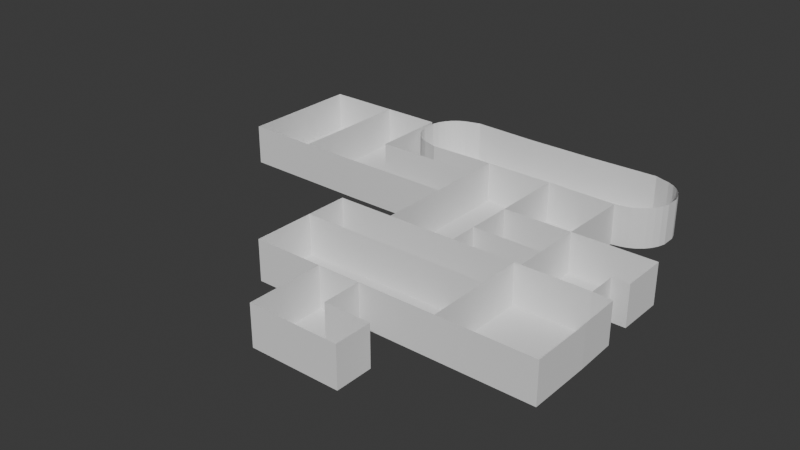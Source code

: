 # Source: Map.blend  (saved by Blender 4.3.34; exported with 4.5.12 LTS)
import bpy
from mathutils import Matrix  # noqa: F401  (used for matrix-valued properties, if any)

bpy.ops.wm.read_factory_settings(use_empty=True)
scene = bpy.context.scene
scene.name = 'Scene'

# ---- collections
col_collection = bpy.data.collections.new('Collection'); scene.collection.children.link(col_collection)

# ---- world
world_world = bpy.data.worlds.new('World'); scene.world = world_world
world_world.use_nodes = True; world_world.node_tree.nodes.clear()
_N = world_world.node_tree.nodes; _L = world_world.node_tree.links
n0 = _N.new('ShaderNodeOutputWorld'); n0.name = 'World Output'; n0.location = (300, 300)
n1 = _N.new('ShaderNodeBackground'); n1.name = 'Background'; n1.location = (10, 300)
n1.inputs[0].default_value = (0.05088, 0.05088, 0.05088, 1.0)
_L.new(n1.outputs[0], n0.inputs[0])
n0.is_active_output = True
world_world.color = (0.05088, 0.05088, 0.05088)
world_world.sun_shadow_jitter_overblur = 0.0

# ---- meshes
me_plane = bpy.data.meshes.new('Plane')
me_plane.from_pydata([(-1.493, -1.0, 0.0), (1.0, -1.0, 0.0), (-1.493, 1.0, 0.0), (1.0, 1.0, 0.0), (-3.816, -1.0, 0.0), (-3.816, 1.0, 0.0), (-1.493, 3.126, 0.0), (-3.816, 3.126, 0.0), (-0.7906, 6.476, 0.0), (-4.518, 6.476, 0.0), (2.595, 3.126, 0.0), (2.595, 6.476, 0.0), (-7.617, 3.126, 0.0), (-7.617, 6.476, 0.0), (-0.7906, 8.791, 0.0), (-4.518, 8.791, 0.0), (2.595, 8.791, 0.0), (-7.617, 8.791, 0.0), (-0.7906, 16.8, 0.0), (-4.518, 16.81, 0.0), (-4.518, 12.51, 0.0), (-0.7906, 12.87, 0.0), (-4.518, 10.37, 0.0), (-0.7906, 10.37, 0.0), (7.453, 12.87, 0.0), (7.453, 10.37, 0.0), (-0.7906, 14.94, 0.0), (-4.518, 15.29, 0.0), (-10.38, 12.51, 0.0), (-10.38, 15.29, 0.0), (-13.57, 12.56, 0.0), (-13.57, 15.29, 0.0), (-10.38, 19.4, 0.0), (-13.57, 19.4, 0.0), (-13.57, 17.78, 0.0), (-10.38, 17.78, 0.0), (-17.51, 19.4, 0.0), (-17.51, 17.78, 0.0), (-17.51, 15.32, 0.0), (-17.51, 12.61, 0.0), (2.96, 12.87, 0.0), (2.96, 10.37, 0.0), (6.541, 10.37, 0.0), (6.541, 12.87, 0.0), (2.96, 8.801, 0.0), (6.541, 8.801, 0.0), (7.649, 3.126, 0.0), (7.649, 6.476, 0.0), (3.827, 6.476, 0.0), (3.827, 3.126, 0.0), (6.302, 3.126, 0.0), (6.302, 6.476, 0.0), (7.583, 8.716, 0.0), (-0.7906, 20.83, 0.0), (3.021, 16.71, 0.0), (-4.518, 20.83, 0.0), (3.021, 20.94, 0.0), (3.479, 16.79, 0.0), (3.86, 16.91, 0.0), (4.212, 17.1, 0.0), (4.52, 17.35, 0.0), (4.772, 17.66, 0.0), (4.96, 18.01, 0.0), (5.076, 18.39, 0.0), (-8.154, 20.97, 0.0), (5.076, 19.18, 0.0), (4.96, 19.56, 0.0), (4.772, 19.92, 0.0), (4.52, 20.22, 0.0), (4.212, 20.48, 0.0), (3.86, 20.66, 0.0), (3.479, 20.78, 0.0), (-8.595, 20.84, 0.0), (-8.975, 20.72, 0.0), (-9.324, 20.54, 0.0), (-9.63, 20.29, 0.0), (-9.882, 19.98, 0.0), (-10.07, 19.63, 0.0), (-10.18, 19.25, 0.0), (-10.18, 18.46, 0.0), (-10.07, 18.08, 0.0), (-9.882, 17.73, 0.0), (-9.63, 17.43, 0.0), (-9.324, 17.18, 0.0), (-8.975, 16.99, 0.0), (-8.595, 16.88, 0.0), (-8.154, 16.75, 0.0), (2.991, 14.91, 0.0), (-1.493, -1.0, 0.0), (1.0, -1.0, 0.0), (-1.493, 1.0, 0.0), (1.0, 1.0, 0.0), (-3.816, -1.0, 0.0), (-3.816, 1.0, 0.0), (-1.493, 3.126, 0.0), (-3.816, 3.126, 0.0), (2.595, 3.126, 0.0), (-7.617, 3.126, 0.0), (-7.617, 6.476, 0.0), (-0.7906, 8.791, 0.0), (-4.518, 8.791, 0.0), (2.595, 8.791, 0.0), (-7.617, 8.791, 0.0), (-4.518, 16.81, 0.0), (-4.518, 12.51, 0.0), (-4.518, 10.37, 0.0), (-0.7906, 10.37, 0.0), (7.453, 12.87, 0.0), (7.453, 10.37, 0.0), (-4.518, 15.29, 0.0), (-10.38, 12.51, 0.0), (-10.38, 15.29, 0.0), (-13.57, 12.56, 0.0), (-10.38, 19.4, 0.0), (-13.57, 19.4, 0.0), (-10.38, 17.78, 0.0), (-17.51, 19.4, 0.0), (-17.51, 17.78, 0.0), (-17.51, 15.32, 0.0), (-17.51, 12.61, 0.0), (2.96, 12.87, 0.0), (2.96, 10.37, 0.0), (6.541, 10.37, 0.0), (6.541, 12.87, 0.0), (2.96, 8.801, 0.0), (6.541, 8.801, 0.0), (7.649, 3.126, 0.0), (7.649, 6.476, 0.0), (3.827, 3.126, 0.0), (6.302, 3.126, 0.0), (7.583, 8.716, 0.0), (-0.7906, 20.83, 0.0), (3.021, 16.71, 0.0), (-4.518, 20.83, 0.0), (3.021, 20.94, 0.0), (3.479, 16.79, 0.0), (3.86, 16.91, 0.0), (4.212, 17.1, 0.0), (4.52, 17.35, 0.0), (4.772, 17.66, 0.0), (4.96, 18.01, 0.0), (5.076, 18.39, 0.0), (-8.154, 20.97, 0.0), (5.076, 19.18, 0.0), (4.96, 19.56, 0.0), (4.772, 19.92, 0.0), (4.52, 20.22, 0.0), (4.212, 20.48, 0.0), (3.86, 20.66, 0.0), (3.479, 20.78, 0.0), (-8.595, 20.84, 0.0), (-8.975, 20.72, 0.0), (-9.324, 20.54, 0.0), (-9.63, 20.29, 0.0), (-9.882, 19.98, 0.0), (-10.07, 19.63, 0.0), (-10.18, 19.25, 0.0), (-10.18, 18.46, 0.0), (-10.07, 18.08, 0.0), (-9.882, 17.73, 0.0), (-9.63, 17.43, 0.0), (-9.324, 17.18, 0.0), (-8.975, 16.99, 0.0), (-8.595, 16.88, 0.0), (-8.154, 16.75, 0.0), (2.991, 14.91, 0.0), (-1.493, -1.0, 0.0), (1.0, -1.0, 0.0), (-1.493, 1.0, 0.0), (1.0, 1.0, 0.0), (-3.816, -1.0, 0.0), (-3.816, 1.0, 0.0), (-1.493, 3.126, 0.0), (-3.816, 3.126, 0.0), (2.595, 3.126, 0.0), (-7.617, 3.126, 0.0), (-7.617, 6.476, 0.0), (-0.7906, 8.791, 0.0), (-4.518, 8.791, 0.0), (2.595, 8.791, 0.0), (-7.617, 8.791, 0.0), (-4.518, 16.81, 0.0), (-4.518, 12.51, 0.0), (-4.518, 10.37, 0.0), (-0.7906, 10.37, 0.0), (7.453, 12.87, 0.0), (7.453, 10.37, 0.0), (-4.518, 15.29, 0.0), (-10.38, 12.51, 0.0), (-10.38, 15.29, 0.0), (-13.57, 12.56, 0.0), (-10.38, 19.4, 0.0), (-13.57, 19.4, 0.0), (-10.38, 17.78, 0.0), (-17.51, 19.4, 0.0), (-17.51, 17.78, 0.0), (-17.51, 15.32, 0.0), (-17.51, 12.61, 0.0), (2.96, 12.87, 0.0), (2.96, 10.37, 0.0), (6.541, 10.37, 0.0), (6.541, 12.87, 0.0), (2.96, 8.801, 0.0), (6.541, 8.801, 0.0), (7.649, 3.126, 0.0), (7.649, 6.476, 0.0), (3.827, 3.126, 0.0), (6.302, 3.126, 0.0), (7.583, 8.716, 0.0), (-0.7906, 20.83, 0.0), (3.021, 16.71, 0.0), (-4.518, 20.83, 0.0), (3.021, 20.94, 0.0), (3.479, 16.79, 0.0), (3.86, 16.91, 0.0), (4.212, 17.1, 0.0), (4.52, 17.35, 0.0), (4.772, 17.66, 0.0), (4.96, 18.01, 0.0), (5.076, 18.39, 0.0), (-8.154, 20.97, 0.0), (5.076, 19.18, 0.0), (4.96, 19.56, 0.0), (4.772, 19.92, 0.0), (4.52, 20.22, 0.0), (4.212, 20.48, 0.0), (3.86, 20.66, 0.0), (3.479, 20.78, 0.0), (-8.595, 20.84, 0.0), (-8.975, 20.72, 0.0), (-9.324, 20.54, 0.0), (-9.63, 20.29, 0.0), (-9.882, 19.98, 0.0), (-10.07, 19.63, 0.0), (-10.18, 19.25, 0.0), (-10.18, 18.46, 0.0), (-10.07, 18.08, 0.0), (-9.882, 17.73, 0.0), (-9.63, 17.43, 0.0), (-9.324, 17.18, 0.0), (-8.975, 16.99, 0.0), (-8.595, 16.88, 0.0), (-8.154, 16.75, 0.0), (2.991, 14.91, 0.0), (1.0, -1.0, 0.0), (1.0, 1.0, 0.0), (-1.493, 3.126, 0.0), (-3.816, 3.126, 0.0), (-0.7906, 6.476, 0.0), (-4.518, 6.476, 0.0), (2.595, 3.126, 0.0), (2.595, 6.476, 0.0), (-7.617, 6.476, 0.0), (-0.7906, 8.791, 0.0), (-4.518, 8.791, 0.0), (2.595, 8.791, 0.0), (-0.7906, 16.8, 0.0), (-4.518, 16.81, 0.0), (-4.518, 12.51, 0.0), (-0.7906, 12.87, 0.0), (-0.7906, 10.37, 0.0), (-0.7906, 14.94, 0.0), (-4.518, 15.29, 0.0), (-13.57, 12.56, 0.0), (-13.57, 15.29, 0.0), (-13.57, 19.4, 0.0), (-13.57, 17.78, 0.0), (2.96, 12.87, 0.0), (2.96, 10.37, 0.0), (2.96, 8.801, 0.0), (6.541, 8.801, 0.0), (3.021, 16.71, 0.0), (-1.493, -1.0, 0.0), (1.0, -1.0, 0.0), (-1.493, 1.0, 0.0), (1.0, 1.0, 0.0), (-3.816, -1.0, 0.0), (-3.816, 1.0, 0.0), (-1.493, 3.126, 0.0), (-3.816, 3.126, 0.0), (2.595, 3.126, 0.0), (-7.617, 3.126, 0.0), (-7.617, 6.476, 0.0), (-0.7906, 8.791, 0.0), (-4.518, 8.791, 0.0), (2.595, 8.791, 0.0), (-7.617, 8.791, 0.0), (-4.518, 16.81, 0.0), (-4.518, 12.51, 0.0), (-4.518, 10.37, 0.0), (-0.7906, 10.37, 0.0), (7.453, 12.87, 0.0), (7.453, 10.37, 0.0), (-4.518, 15.29, 0.0), (-10.38, 12.51, 0.0), (-10.38, 15.29, 0.0), (-13.57, 12.56, 0.0), (-10.38, 19.4, 0.0), (-13.57, 19.4, 0.0), (-10.38, 17.78, 0.0), (-17.51, 19.4, 0.0), (-17.51, 17.78, 0.0), (-17.51, 15.32, 0.0), (-17.51, 12.61, 0.0), (2.96, 12.87, 0.0), (2.96, 10.37, 0.0), (6.541, 10.37, 0.0), (6.541, 12.87, 0.0), (2.96, 8.801, 0.0), (6.541, 8.801, 0.0), (7.649, 3.126, 0.0), (7.649, 6.476, 0.0), (3.827, 3.126, 0.0), (6.302, 3.126, 0.0), (7.583, 8.716, 0.0), (-0.7906, 20.83, 0.0), (3.021, 16.71, 0.0), (-4.518, 20.83, 0.0), (3.021, 20.94, 0.0), (3.479, 16.79, 0.0), (3.86, 16.91, 0.0), (4.212, 17.1, 0.0), (4.52, 17.35, 0.0), (4.772, 17.66, 0.0), (4.96, 18.01, 0.0), (5.076, 18.39, 0.0), (-8.154, 20.97, 0.0), (5.076, 19.18, 0.0), (4.96, 19.56, 0.0), (4.772, 19.92, 0.0), (4.52, 20.22, 0.0), (4.212, 20.48, 0.0), (3.86, 20.66, 0.0), (3.479, 20.78, 0.0), (-8.595, 20.84, 0.0), (-8.975, 20.72, 0.0), (-9.324, 20.54, 0.0), (-9.63, 20.29, 0.0), (-9.882, 19.98, 0.0), (-10.07, 19.63, 0.0), (-10.18, 19.25, 0.0), (-10.18, 18.46, 0.0), (-10.07, 18.08, 0.0), (-9.882, 17.73, 0.0), (-9.63, 17.43, 0.0), (-9.324, 17.18, 0.0), (-8.975, 16.99, 0.0), (-8.595, 16.88, 0.0), (-8.154, 16.75, 0.0), (2.991, 14.91, 0.0), (-0.7906, 6.476, -0.01544), (2.595, 6.476, -0.01544), (1.0, -1.0, -0.01544), (1.0, 1.0, -0.01544), (-1.493, 3.126, -0.01544), (-3.816, 3.126, -0.01544), (-0.7906, 6.476, -0.01544), (-4.518, 6.476, -0.01544), (2.595, 3.126, -0.01544), (2.595, 6.476, -0.01544), (-7.617, 6.476, -0.01544), (-0.7906, 8.791, -0.01544), (-4.518, 8.791, -0.01544), (2.595, 8.791, -0.01544), (-0.7906, 16.8, -0.01544), (-4.518, 16.81, -0.01544), (-4.518, 12.51, -0.01544), (-0.7906, 12.87, -0.01544), (-0.7906, 10.37, -0.01544), (-0.7906, 14.94, -0.01544), (-4.518, 15.29, -0.01544), (-13.57, 12.56, -0.01544), (-13.57, 15.29, -0.01544), (-13.57, 19.4, -0.01544), (-13.57, 17.78, -0.01544), (2.96, 12.87, -0.01544), (2.96, 10.37, -0.01544), (2.96, 8.801, -0.01544), (6.541, 8.801, -0.01544), (3.021, 16.71, -0.01544), (-1.493, -1.0, -0.01544), (1.0, -1.0, -0.01544), (-1.493, 1.0, -0.01544), (1.0, 1.0, -0.01544), (-3.816, -1.0, -0.01544), (-3.816, 1.0, -0.01544), (-1.493, 3.126, -0.01544), (-3.816, 3.126, -0.01544), (2.595, 3.126, -0.01544), (-7.617, 3.126, -0.01544), (-7.617, 6.476, -0.01544), (-0.7906, 8.791, -0.01544), (-4.518, 8.791, -0.01544), (2.595, 8.791, -0.01544), (-7.617, 8.791, -0.01544), (-4.518, 16.81, -0.01544), (-4.518, 12.51, -0.01544), (-4.518, 10.37, -0.01544), (-0.7906, 10.37, -0.01544), (7.453, 12.87, -0.01544), (7.453, 10.37, -0.01544), (-4.518, 15.29, -0.01544), (-10.38, 12.51, -0.01544), (-10.38, 15.29, -0.01544), (-13.57, 12.56, -0.01544), (-10.38, 19.4, -0.01544), (-13.57, 19.4, -0.01544), (-10.38, 17.78, -0.01544), (-17.51, 19.4, -0.01544), (-17.51, 17.78, -0.01544), (-17.51, 15.32, -0.01544), (-17.51, 12.61, -0.01544), (2.96, 12.87, -0.01544), (2.96, 10.37, -0.01544), (6.541, 10.37, -0.01544), (6.541, 12.87, -0.01544), (2.96, 8.801, -0.01544), (6.541, 8.801, -0.01544), (7.649, 3.126, -0.01544), (7.649, 6.476, -0.01544), (3.827, 3.126, -0.01544), (6.302, 3.126, -0.01544), (7.583, 8.716, -0.01544), (-0.7906, 20.83, -0.01544), (3.021, 16.71, -0.01544), (-4.518, 20.83, -0.01544), (3.021, 20.94, -0.01544), (3.479, 16.79, -0.01544), (3.86, 16.91, -0.01544), (4.212, 17.1, -0.01544), (4.52, 17.35, -0.01544), (4.772, 17.66, -0.01544), (4.96, 18.01, -0.01544), (5.076, 18.39, -0.01544), (-8.154, 20.97, -0.01544), (5.076, 19.18, -0.01544), (4.96, 19.56, -0.01544), (4.772, 19.92, -0.01544), (4.52, 20.22, -0.01544), (4.212, 20.48, -0.01544), (3.86, 20.66, -0.01544), (3.479, 20.78, -0.01544), (-8.595, 20.84, -0.01544), (-8.975, 20.72, -0.01544), (-9.324, 20.54, -0.01544), (-9.63, 20.29, -0.01544), (-9.882, 19.98, -0.01544), (-10.07, 19.63, -0.01544), (-10.18, 19.25, -0.01544), (-10.18, 18.46, -0.01544), (-10.07, 18.08, -0.01544), (-9.882, 17.73, -0.01544), (-9.63, 17.43, -0.01544), (-9.324, 17.18, -0.01544), (-8.975, 16.99, -0.01544), (-8.595, 16.88, -0.01544), (-8.154, 16.75, -0.01544), (2.991, 14.91, -0.01544)], [], [(0, 1, 3, 2), (0, 2, 5, 4), (5, 2, 6, 7), (7, 6, 8, 9), (8, 6, 10, 11), (7, 9, 13, 12), (13, 9, 15, 17), (8, 11, 16, 14), (9, 8, 14, 15), (27, 26, 18, 19), (22, 23, 21, 20), (15, 14, 23, 22), (43, 42, 25, 24), (20, 21, 26, 27), (20, 27, 29, 28), (28, 29, 31, 30), (34, 35, 32, 33), (31, 29, 35, 34), (34, 33, 36, 37), (31, 38, 39, 30), (21, 23, 41, 40), (40, 41, 42, 43), (42, 41, 44, 45), (51, 50, 46, 47), (11, 10, 49, 48), (48, 49, 50, 51), (44, 48, 51, 45), (11, 48, 44, 16), (52, 45, 51, 47), (26, 87, 54, 18), (18, 54, 56, 53), (19, 18, 53, 55), (54, 57, 71, 56), (58, 70, 71, 57), (59, 69, 70, 58), (60, 68, 69, 59), (61, 67, 68, 60), (62, 66, 67, 61), (63, 65, 66, 62), (19, 55, 64, 86), (72, 85, 86, 64), (73, 84, 85, 72), (74, 83, 84, 73), (75, 82, 83, 74), (76, 81, 82, 75), (77, 80, 81, 76), (78, 79, 80, 77), (34, 37, 38, 31), (21, 40, 87, 26), (74, 73, 151, 152), (41, 23, 106, 121), (23, 14, 99, 106), (75, 74, 152, 153), (5, 7, 95, 93), (76, 75, 153, 154), (24, 25, 108, 107), (6, 2, 90, 94), (77, 76, 154, 155), (56, 71, 149, 134), (43, 24, 107, 123), (78, 77, 155, 156), (58, 57, 135, 136), (25, 42, 122, 108), (30, 39, 119, 112), (59, 58, 136, 137), (80, 79, 157, 158), (60, 59, 137, 138), (42, 45, 125, 122), (27, 19, 103, 109), (81, 80, 158, 159), (61, 60, 138, 139), (44, 41, 121, 124), (82, 81, 159, 160), (62, 61, 139, 140), (47, 46, 126, 127), (10, 6, 94, 96), (83, 82, 160, 161), (63, 62, 140, 141), (20, 28, 110, 104), (12, 13, 98, 97), (84, 83, 161, 162), (73, 72, 150, 151), (46, 50, 129, 126), (29, 27, 109, 111), (7, 12, 97, 95), (85, 84, 162, 163), (72, 64, 142, 150), (86, 85, 163, 164), (66, 65, 143, 144), (49, 10, 96, 128), (28, 30, 112, 110), (79, 78, 156, 157), (67, 66, 144, 145), (14, 16, 101, 99), (68, 67, 145, 146), (50, 49, 128, 129), (33, 32, 113, 114), (17, 15, 100, 102), (69, 68, 146, 147), (13, 17, 102, 98), (70, 69, 147, 148), (32, 35, 115, 113), (71, 70, 148, 149), (57, 54, 132, 135), (35, 29, 111, 115), (19, 86, 164, 103), (16, 44, 124, 101), (45, 52, 130, 125), (37, 36, 116, 117), (15, 22, 105, 100), (64, 55, 133, 142), (1, 0, 88, 89), (52, 47, 127, 130), (53, 56, 134, 131), (36, 33, 114, 116), (2, 3, 91, 90), (55, 53, 131, 133), (38, 37, 117, 118), (87, 40, 120, 165), (4, 5, 93, 92), (54, 87, 165, 132), (39, 38, 118, 119), (0, 4, 92, 88), (65, 63, 141, 143), (40, 43, 123, 120), (22, 20, 104, 105), (145, 144, 222, 223), (119, 118, 196, 197), (90, 91, 169, 168), (146, 145, 223, 224), (120, 123, 201, 198), (92, 93, 171, 170), (147, 146, 224, 225), (121, 106, 184, 199), (88, 92, 170, 166), (148, 147, 225, 226), (123, 107, 185, 201), (93, 95, 173, 171), (149, 148, 226, 227), (122, 125, 203, 200), (94, 90, 168, 172), (135, 132, 210, 213), (124, 121, 199, 202), (96, 94, 172, 174), (143, 141, 219, 221), (127, 126, 204, 205), (97, 98, 176, 175), (152, 151, 229, 230), (126, 129, 207, 204), (95, 97, 175, 173), (153, 152, 230, 231), (128, 96, 174, 206), (99, 101, 179, 177), (154, 153, 231, 232), (129, 128, 206, 207), (102, 100, 178, 180), (155, 154, 232, 233), (101, 124, 202, 179), (98, 102, 180, 176), (156, 155, 233, 234), (125, 130, 208, 203), (100, 105, 183, 178), (112, 119, 197, 190), (130, 127, 205, 208), (105, 104, 182, 183), (158, 157, 235, 236), (131, 134, 212, 209), (106, 99, 177, 184), (159, 158, 236, 237), (133, 131, 209, 211), (107, 108, 186, 185), (160, 159, 237, 238), (132, 165, 243, 210), (108, 122, 200, 186), (161, 160, 238, 239), (134, 149, 227, 212), (109, 103, 181, 187), (162, 161, 239, 240), (136, 135, 213, 214), (104, 110, 188, 182), (163, 162, 240, 241), (137, 136, 214, 215), (111, 109, 187, 189), (164, 163, 241, 242), (138, 137, 215, 216), (110, 112, 190, 188), (157, 156, 234, 235), (139, 138, 216, 217), (114, 113, 191, 192), (103, 164, 242, 181), (140, 139, 217, 218), (113, 115, 193, 191), (142, 133, 211, 220), (141, 140, 218, 219), (115, 111, 189, 193), (165, 120, 198, 243), (151, 150, 228, 229), (117, 116, 194, 195), (150, 142, 220, 228), (116, 114, 192, 194), (144, 143, 221, 222), (118, 117, 195, 196), (89, 88, 166, 167), (241, 240, 346, 347), (215, 214, 320, 321), (189, 187, 293, 295), (242, 241, 347, 348), (216, 215, 321, 322), (33, 34, 266, 265), (188, 190, 296, 294), (235, 234, 340, 341), (217, 216, 322, 323), (192, 191, 297, 298), (11, 16, 255, 251), (181, 242, 348, 287), (218, 217, 323, 324), (191, 193, 299, 297), (18, 19, 257, 256), (220, 211, 317, 326), (219, 218, 324, 325), (193, 189, 295, 299), (243, 198, 304, 349), (229, 228, 334, 335), (195, 194, 300, 301), (26, 18, 256, 261), (3, 1, 244, 245), (228, 220, 326, 334), (194, 192, 298, 300), (27, 20, 258, 262), (222, 221, 327, 328), (196, 195, 301, 302), (23, 21, 259, 260), (167, 166, 272, 273), (223, 222, 328, 329), (197, 196, 302, 303), (168, 169, 275, 274), (224, 223, 329, 330), (54, 18, 256, 271), (198, 201, 307, 304), (170, 171, 277, 276), (225, 224, 330, 331), (199, 184, 290, 305), (166, 170, 276, 272), (6, 7, 247, 246), (226, 225, 331, 332), (201, 185, 291, 307), (41, 40, 267, 268), (171, 173, 279, 277), (227, 226, 332, 333), (200, 203, 309, 306), (172, 168, 274, 278), (213, 210, 316, 319), (202, 199, 305, 308), (174, 172, 278, 280), (40, 21, 259, 267), (8, 9, 249, 248), (221, 219, 325, 327), (205, 204, 310, 311), (175, 176, 282, 281), (230, 229, 335, 336), (204, 207, 313, 310), (44, 45, 270, 269), (21, 26, 261, 259), (173, 175, 281, 279), (231, 230, 336, 337), (206, 174, 280, 312), (177, 179, 285, 283), (10, 11, 251, 250), (232, 231, 337, 338), (207, 206, 312, 313), (180, 178, 284, 286), (233, 232, 338, 339), (179, 202, 308, 285), (176, 180, 286, 282), (234, 233, 339, 340), (203, 208, 314, 309), (178, 183, 289, 284), (190, 197, 303, 296), (208, 205, 311, 314), (183, 182, 288, 289), (236, 235, 341, 342), (209, 212, 318, 315), (184, 177, 283, 290), (31, 30, 263, 264), (9, 13, 252, 249), (237, 236, 342, 343), (211, 209, 315, 317), (185, 186, 292, 291), (14, 15, 254, 253), (238, 237, 343, 344), (210, 243, 349, 316), (186, 200, 306, 292), (239, 238, 344, 345), (212, 227, 333, 318), (187, 181, 287, 293), (240, 239, 345, 346), (214, 213, 319, 320), (182, 188, 294, 288), (34, 31, 264, 266), (330, 329, 437, 438), (304, 307, 415, 412), (276, 277, 385, 384), (331, 330, 438, 439), (305, 290, 398, 413), (272, 276, 384, 380), (332, 331, 439, 440), (307, 291, 399, 415), (277, 279, 387, 385), (333, 332, 440, 441), (306, 309, 417, 414), (278, 274, 382, 386), (319, 316, 424, 427), (308, 305, 413, 416), (280, 278, 386, 388), (327, 325, 433, 435), (311, 310, 418, 419), (281, 282, 390, 389), (245, 244, 352, 353), (336, 335, 443, 444), (310, 313, 421, 418), (279, 281, 389, 387), (246, 247, 355, 354), (337, 336, 444, 445), (312, 280, 388, 420), (283, 285, 393, 391), (248, 249, 357, 356), (338, 337, 445, 446), (313, 312, 420, 421), (286, 284, 392, 394), (250, 251, 359, 358), (339, 338, 446, 447), (285, 308, 416, 393), (282, 286, 394, 390), (249, 252, 360, 357), (340, 339, 447, 448), (309, 314, 422, 417), (284, 289, 397, 392), (253, 254, 362, 361), (296, 303, 411, 404), (314, 311, 419, 422), (289, 288, 396, 397), (251, 255, 363, 359), (342, 341, 449, 450), (315, 318, 426, 423), (290, 283, 391, 398), (256, 257, 365, 364), (343, 342, 450, 451), (317, 315, 423, 425), (291, 292, 400, 399), (261, 256, 364, 369), (344, 343, 451, 452), (316, 349, 457, 424), (292, 306, 414, 400), (262, 258, 366, 370), (345, 344, 452, 453), (318, 333, 441, 426), (293, 287, 395, 401), (260, 259, 367, 368), (346, 345, 453, 454), (320, 319, 427, 428), (288, 294, 402, 396), (267, 259, 367, 375), (347, 346, 454, 455), (321, 320, 428, 429), (295, 293, 401, 403), (259, 261, 369, 367), (348, 347, 455, 456), (11, 8, 350, 351), (322, 321, 429, 430), (294, 296, 404, 402), (264, 263, 371, 372), (341, 340, 448, 449), (323, 322, 430, 431), (298, 297, 405, 406), (266, 264, 372, 374), (287, 348, 456, 395), (324, 323, 431, 432), (297, 299, 407, 405), (265, 266, 374, 373), (326, 317, 425, 434), (325, 324, 432, 433), (299, 295, 403, 407), (268, 267, 375, 376), (349, 304, 412, 457), (335, 334, 442, 443), (301, 300, 408, 409), (269, 270, 378, 377), (334, 326, 434, 442), (300, 298, 406, 408), (271, 256, 364, 379), (328, 327, 435, 436), (302, 301, 409, 410), (273, 272, 380, 381), (329, 328, 436, 437), (303, 302, 410, 411), (274, 275, 383, 382)])
_uv = me_plane.uv_layers.new(name='UVMap')
_uv.uv.foreach_set('vector', [0.0, 0.0, 1.0, 0.0, 1.0, 1.0, 0.0, 1.0, 0.0, 0.0, 0.0, 1.0, 0.0, 1.0, 0.0, 0.0, 0.0, 1.0, 0.0, 1.0, 0.0, 1.0, 0.0, 1.0, 0.0, 1.0, 0.0, 1.0, 0.0, 1.0, 0.0, 1.0, 0.0, 1.0, 0.0, 1.0, 0.0, 1.0, 0.0, 1.0, 0.0, 1.0, 0.0, 1.0, 0.0, 1.0, 0.0, 1.0, 0.0, 1.0, 0.0, 1.0, 0.0, 1.0, 0.0, 1.0, 0.0, 1.0, 0.0, 1.0, 0.0, 1.0, 0.0, 1.0, 0.0, 1.0, 0.0, 1.0, 0.0, 1.0, 0.0, 1.0, 0.0, 1.0, 0.0, 1.0, 0.0, 1.0, 0.0, 1.0, 0.0, 1.0, 0.0, 1.0, 0.0, 1.0, 0.0, 1.0, 0.0, 1.0, 0.0, 1.0, 0.0, 1.0, 0.0, 1.0, 0.0, 1.0, 0.0, 1.0, 0.0, 1.0, 0.0, 1.0, 0.0, 1.0, 0.0, 1.0, 0.0, 1.0, 0.0, 1.0, 0.0, 1.0, 0.0, 1.0, 0.0, 1.0, 0.0, 1.0, 0.0, 1.0, 0.0, 1.0, 0.0, 1.0, 0.0, 1.0, 0.0, 1.0, 0.0, 1.0, 0.0, 1.0, 0.0, 1.0, 0.0, 1.0, 0.0, 1.0, 0.0, 1.0, 0.0, 1.0, 0.0, 1.0, 0.0, 1.0, 0.0, 1.0, 0.0, 1.0, 0.0, 1.0, 0.0, 1.0, 0.0, 1.0, 0.0, 1.0, 0.0, 1.0, 0.0, 1.0, 0.0, 1.0, 0.0, 1.0, 0.0, 1.0, 0.0, 1.0, 0.0, 1.0, 0.0, 1.0, 0.0, 1.0, 0.0, 1.0, 0.0, 1.0, 0.0, 1.0, 0.0, 1.0, 0.0, 1.0, 0.0, 1.0, 0.0, 1.0, 0.0, 1.0, 0.0, 1.0, 0.0, 1.0, 0.0, 1.0, 0.0, 1.0, 0.0, 1.0, 0.0, 1.0, 0.0, 1.0, 0.0, 1.0, 0.0, 1.0, 0.0, 1.0, 0.0, 1.0, 0.0, 1.0, 0.0, 1.0, 0.0, 1.0, 0.0, 1.0, 0.0, 0.0, 0.0, 1.0, 0.0, 1.0, 0.0, 1.0, 0.0, 1.0, 0.0, 1.0, 0.0, 1.0, 0.0, 1.0, 0.0, 1.0, 0.0, 1.0, 0.0, 1.0, 0.0, 1.0, 0.0, 1.0, 0.0, 1.0, 0.0, 1.0, 0.0, 1.0, 0.0, 1.0, 0.0, 0.0, 0.0, 0.0, 0.0, 1.0, 0.0, 0.0, 0.0, 0.0, 0.0, 0.0, 0.0, 0.0, 0.0, 0.0, 0.0, 0.0, 0.0, 0.0, 0.0, 0.0, 0.0, 0.0, 0.0, 0.0, 0.0, 0.0, 0.0, 0.0, 0.0, 0.0, 0.0, 0.0, 0.0, 0.0, 0.0, 0.0, 0.0, 0.0, 0.0, 0.0, 0.0, 0.0, 0.0, 0.0, 0.0, 0.0, 0.0, 0.0, 0.0, 0.0, 0.0, 0.0, 0.0, 1.0, 0.0, 1.0, 0.0, 1.0, 0.0, 1.0, 0.0, 0.0, 0.0, 0.0, 0.0, 1.0, 0.0, 1.0, 0.0, 0.0, 0.0, 0.0, 0.0, 0.0, 0.0, 0.0, 0.0, 0.0, 0.0, 0.0, 0.0, 0.0, 0.0, 0.0, 0.0, 0.0, 0.0, 0.0, 0.0, 0.0, 0.0, 0.0, 0.0, 0.0, 0.0, 0.0, 0.0, 0.0, 0.0, 0.0, 0.0, 0.0, 0.0, 0.0, 0.0, 0.0, 0.0, 0.0, 0.0, 0.0, 0.0, 0.0, 0.0, 0.0, 0.0, 0.0, 0.0, 1.0, 0.0, 1.0, 0.0, 1.0, 0.0, 1.0, 0.0, 1.0, 0.0, 1.0, 0.0, 1.0, 0.0, 1.0, 0.0, 0.0, 0.0, 0.0, 0.0, 0.0, 0.0, 0.0, 0.0, 1.0, 0.0, 1.0, 0.0, 1.0, 0.0, 1.0, 0.0, 1.0, 0.0, 1.0, 0.0, 1.0, 0.0, 1.0, 0.0, 0.0, 0.0, 0.0, 0.0, 0.0, 0.0, 0.0, 0.0, 1.0, 0.0, 1.0, 0.0, 1.0, 0.0, 1.0, 0.0, 0.0, 0.0, 0.0, 0.0, 0.0, 0.0, 0.0, 0.0, 1.0, 0.0, 1.0, 0.0, 1.0, 0.0, 1.0, 0.0, 1.0, 0.0, 1.0, 0.0, 1.0, 0.0, 1.0, 0.0, 0.0, 0.0, 0.0, 0.0, 0.0, 0.0, 0.0, 0.0, 1.0, 0.0, 0.0, 0.0, 0.0, 0.0, 1.0, 0.0, 1.0, 0.0, 1.0, 0.0, 1.0, 0.0, 1.0, 0.0, 0.0, 0.0, 0.0, 0.0, 0.0, 0.0, 0.0, 0.0, 0.0, 0.0, 0.0, 0.0, 0.0, 0.0, 0.0, 0.0, 1.0, 0.0, 1.0, 0.0, 1.0, 0.0, 1.0, 0.0, 1.0, 0.0, 1.0, 0.0, 1.0, 0.0, 1.0, 0.0, 0.0, 0.0, 0.0, 0.0, 0.0, 0.0, 0.0, 0.0, 0.0, 0.0, 0.0, 0.0, 0.0, 0.0, 0.0, 0.0, 0.0, 0.0, 0.0, 0.0, 0.0, 0.0, 0.0, 0.0, 1.0, 0.0, 1.0, 0.0, 1.0, 0.0, 1.0, 0.0, 1.0, 0.0, 1.0, 0.0, 1.0, 0.0, 1.0, 0.0, 0.0, 0.0, 0.0, 0.0, 0.0, 0.0, 0.0, 0.0, 0.0, 0.0, 0.0, 0.0, 0.0, 0.0, 0.0, 0.0, 1.0, 0.0, 1.0, 0.0, 1.0, 0.0, 1.0, 0.0, 0.0, 0.0, 0.0, 0.0, 0.0, 0.0, 0.0, 0.0, 0.0, 0.0, 0.0, 0.0, 0.0, 0.0, 0.0, 0.0, 1.0, 0.0, 1.0, 0.0, 1.0, 0.0, 1.0, 0.0, 1.0, 0.0, 1.0, 0.0, 1.0, 0.0, 1.0, 0.0, 0.0, 0.0, 0.0, 0.0, 0.0, 0.0, 0.0, 0.0, 0.0, 0.0, 0.0, 0.0, 0.0, 0.0, 0.0, 0.0, 1.0, 0.0, 1.0, 0.0, 1.0, 0.0, 1.0, 0.0, 1.0, 0.0, 1.0, 0.0, 1.0, 0.0, 1.0, 0.0, 0.0, 0.0, 0.0, 0.0, 0.0, 0.0, 0.0, 0.0, 0.0, 0.0, 0.0, 0.0, 0.0, 0.0, 0.0, 0.0, 1.0, 0.0, 1.0, 0.0, 1.0, 0.0, 1.0, 0.0, 1.0, 0.0, 1.0, 0.0, 1.0, 0.0, 1.0, 0.0, 1.0, 0.0, 1.0, 0.0, 1.0, 0.0, 1.0, 0.0, 0.0, 0.0, 0.0, 0.0, 0.0, 0.0, 0.0, 0.0, 0.0, 0.0, 1.0, 0.0, 1.0, 0.0, 0.0, 0.0, 1.0, 0.0, 0.0, 0.0, 0.0, 0.0, 1.0, 0.0, 0.0, 0.0, 0.0, 0.0, 0.0, 0.0, 0.0, 0.0, 1.0, 0.0, 1.0, 0.0, 1.0, 0.0, 1.0, 0.0, 1.0, 0.0, 1.0, 0.0, 1.0, 0.0, 1.0, 0.0, 0.0, 0.0, 0.0, 0.0, 0.0, 0.0, 0.0, 0.0, 0.0, 0.0, 0.0, 0.0, 0.0, 0.0, 0.0, 0.0, 1.0, 0.0, 1.0, 0.0, 1.0, 0.0, 1.0, 0.0, 0.0, 0.0, 0.0, 0.0, 0.0, 0.0, 0.0, 0.0, 1.0, 0.0, 1.0, 0.0, 1.0, 0.0, 1.0, 0.0, 1.0, 0.0, 1.0, 0.0, 1.0, 0.0, 1.0, 0.0, 1.0, 0.0, 1.0, 0.0, 1.0, 0.0, 1.0, 0.0, 0.0, 0.0, 0.0, 0.0, 0.0, 0.0, 0.0, 0.0, 1.0, 0.0, 1.0, 0.0, 1.0, 0.0, 1.0, 0.0, 0.0, 0.0, 0.0, 0.0, 0.0, 0.0, 0.0, 0.0, 1.0, 0.0, 1.0, 0.0, 1.0, 0.0, 1.0, 0.0, 0.0, 0.0, 0.0, 0.0, 0.0, 0.0, 0.0, 0.0, 0.0, 0.0, 1.0, 0.0, 1.0, 0.0, 0.0, 0.0, 1.0, 0.0, 1.0, 0.0, 1.0, 0.0, 1.0, 0.0, 1.0, 0.0, 1.0, 0.0, 1.0, 0.0, 1.0, 0.0, 1.0, 0.0, 1.0, 0.0, 1.0, 0.0, 1.0, 0.0, 1.0, 0.0, 0.0, 0.0, 0.0, 0.0, 1.0, 0.0, 1.0, 0.0, 1.0, 0.0, 1.0, 0.0, 1.0, 0.0, 1.0, 0.0, 1.0, 0.0, 1.0, 0.0, 1.0, 0.0, 1.0, 0.0, 1.0, 0.0, 1.0, 0.0, 1.0, 1.0, 0.0, 0.0, 0.0, 0.0, 0.0, 1.0, 0.0, 0.0, 0.0, 0.0, 1.0, 0.0, 1.0, 0.0, 0.0, 0.0, 1.0, 0.0, 1.0, 0.0, 1.0, 0.0, 1.0, 0.0, 1.0, 0.0, 1.0, 0.0, 1.0, 0.0, 1.0, 0.0, 1.0, 1.0, 1.0, 1.0, 1.0, 0.0, 1.0, 0.0, 1.0, 0.0, 1.0, 0.0, 1.0, 0.0, 1.0, 0.0, 1.0, 0.0, 1.0, 0.0, 1.0, 0.0, 1.0, 0.0, 1.0, 0.0, 1.0, 0.0, 1.0, 0.0, 1.0, 0.0, 0.0, 0.0, 1.0, 0.0, 1.0, 0.0, 0.0, 0.0, 1.0, 0.0, 1.0, 0.0, 1.0, 0.0, 1.0, 0.0, 1.0, 0.0, 1.0, 0.0, 1.0, 0.0, 1.0, 0.0, 0.0, 0.0, 0.0, 0.0, 0.0, 0.0, 0.0, 0.0, 0.0, 0.0, 0.0, 0.0, 0.0, 0.0, 0.0, 0.0, 1.0, 0.0, 1.0, 0.0, 1.0, 0.0, 1.0, 0.0, 1.0, 0.0, 1.0, 0.0, 1.0, 0.0, 1.0, 0.0, 0.0, 0.0, 0.0, 0.0, 0.0, 0.0, 0.0, 0.0, 1.0, 0.0, 1.0, 0.0, 1.0, 0.0, 1.0, 0.0, 1.0, 1.0, 1.0, 1.0, 1.0, 0.0, 1.0, 0.0, 0.0, 0.0, 0.0, 0.0, 0.0, 0.0, 0.0, 0.0, 1.0, 0.0, 1.0, 0.0, 1.0, 0.0, 1.0, 0.0, 0.0, 0.0, 1.0, 0.0, 1.0, 0.0, 0.0, 0.0, 0.0, 0.0, 0.0, 0.0, 0.0, 0.0, 0.0, 0.0, 1.0, 0.0, 1.0, 0.0, 1.0, 0.0, 1.0, 0.0, 0.0, 0.0, 0.0, 0.0, 0.0, 0.0, 0.0, 0.0, 0.0, 0.0, 0.0, 0.0, 0.0, 0.0, 0.0, 0.0, 1.0, 0.0, 1.0, 0.0, 1.0, 0.0, 1.0, 0.0, 1.0, 0.0, 1.0, 0.0, 1.0, 0.0, 1.0, 0.0, 0.0, 0.0, 0.0, 0.0, 0.0, 0.0, 0.0, 0.0, 1.0, 0.0, 1.0, 0.0, 1.0, 0.0, 1.0, 0.0, 1.0, 0.0, 1.0, 0.0, 1.0, 0.0, 1.0, 0.0, 0.0, 0.0, 1.0, 0.0, 1.0, 0.0, 0.0, 0.0, 1.0, 0.0, 1.0, 0.0, 1.0, 0.0, 1.0, 0.0, 1.0, 0.0, 1.0, 0.0, 1.0, 0.0, 1.0, 0.0, 0.0, 0.0, 0.0, 0.0, 0.0, 0.0, 0.0, 0.0, 1.0, 0.0, 1.0, 0.0, 1.0, 0.0, 1.0, 0.0, 1.0, 0.0, 1.0, 0.0, 1.0, 0.0, 1.0, 0.0, 0.0, 0.0, 0.0, 0.0, 0.0, 0.0, 0.0, 0.0, 1.0, 0.0, 1.0, 0.0, 1.0, 0.0, 1.0, 0.0, 1.0, 0.0, 1.0, 0.0, 1.0, 0.0, 1.0, 0.0, 0.0, 0.0, 0.0, 0.0, 0.0, 0.0, 0.0, 0.0, 1.0, 0.0, 1.0, 0.0, 1.0, 0.0, 1.0, 0.0, 1.0, 0.0, 1.0, 0.0, 1.0, 0.0, 1.0, 0.0, 0.0, 0.0, 0.0, 0.0, 0.0, 0.0, 0.0, 0.0, 1.0, 0.0, 1.0, 0.0, 1.0, 0.0, 1.0, 0.0, 1.0, 0.0, 1.0, 0.0, 1.0, 0.0, 1.0, 0.0, 0.0, 0.0, 0.0, 0.0, 0.0, 0.0, 0.0, 0.0, 1.0, 0.0, 1.0, 0.0, 1.0, 0.0, 1.0, 0.0, 1.0, 0.0, 1.0, 0.0, 1.0, 0.0, 1.0, 0.0, 0.0, 0.0, 0.0, 0.0, 0.0, 0.0, 0.0, 0.0, 1.0, 0.0, 0.0, 0.0, 0.0, 0.0, 1.0, 0.0, 1.0, 0.0, 1.0, 0.0, 1.0, 0.0, 1.0, 0.0, 1.0, 0.0, 1.0, 0.0, 1.0, 0.0, 1.0, 0.0, 0.0, 0.0, 1.0, 0.0, 1.0, 0.0, 0.0, 0.0, 1.0, 0.0, 1.0, 0.0, 1.0, 0.0, 1.0, 0.0, 0.0, 0.0, 0.0, 0.0, 0.0, 0.0, 0.0, 0.0, 1.0, 0.0, 1.0, 0.0, 1.0, 0.0, 1.0, 0.0, 1.0, 0.0, 1.0, 0.0, 1.0, 0.0, 1.0, 0.0, 0.0, 0.0, 0.0, 0.0, 0.0, 0.0, 0.0, 0.0, 1.0, 0.0, 1.0, 0.0, 1.0, 0.0, 1.0, 0.0, 1.0, 0.0, 1.0, 0.0, 1.0, 0.0, 1.0, 0.0, 0.0, 0.0, 0.0, 0.0, 0.0, 0.0, 0.0, 0.0, 1.0, 0.0, 1.0, 0.0, 1.0, 0.0, 1.0, 0.0, 1.0, 0.0, 1.0, 0.0, 1.0, 0.0, 1.0, 0.0, 0.0, 0.0, 0.0, 0.0, 0.0, 0.0, 0.0, 0.0, 1.0, 0.0, 0.0, 0.0, 0.0, 0.0, 1.0, 0.0, 1.0, 0.0, 1.0, 0.0, 1.0, 0.0, 1.0, 0.0, 0.0, 0.0, 0.0, 0.0, 0.0, 0.0, 0.0, 0.0, 0.0, 0.0, 0.0, 0.0, 0.0, 0.0, 0.0, 0.0, 1.0, 0.0, 1.0, 0.0, 1.0, 0.0, 1.0, 0.0, 0.0, 0.0, 0.0, 0.0, 0.0, 0.0, 0.0, 0.0, 0.0, 0.0, 0.0, 0.0, 0.0, 0.0, 0.0, 0.0, 1.0, 0.0, 1.0, 0.0, 1.0, 0.0, 1.0, 0.0, 1.0, 0.0, 0.0, 0.0, 0.0, 0.0, 1.0, 0.0, 0.0, 0.0, 0.0, 0.0, 0.0, 0.0, 0.0, 0.0, 1.0, 0.0, 1.0, 0.0, 1.0, 0.0, 1.0, 0.0, 0.0, 0.0, 0.0, 0.0, 0.0, 0.0, 0.0, 0.0, 0.0, 0.0, 0.0, 0.0, 0.0, 0.0, 0.0, 0.0, 1.0, 0.0, 1.0, 0.0, 1.0, 0.0, 1.0, 0.0, 1.0, 0.0, 1.0, 0.0, 1.0, 0.0, 1.0, 0.0, 0.0, 0.0, 0.0, 0.0, 0.0, 0.0, 0.0, 0.0, 1.0, 0.0, 1.0, 0.0, 1.0, 0.0, 1.0, 0.0, 1.0, 0.0, 1.0, 0.0, 1.0, 0.0, 1.0, 0.0, 0.0, 0.0, 0.0, 0.0, 0.0, 0.0, 0.0, 0.0, 1.0, 0.0, 1.0, 0.0, 1.0, 0.0, 1.0, 0.0, 1.0, 0.0, 1.0, 0.0, 1.0, 0.0, 1.0, 0.0, 0.0, 0.0, 0.0, 0.0, 0.0, 0.0, 0.0, 0.0, 1.0, 0.0, 1.0, 0.0, 1.0, 0.0, 1.0, 0.0, 0.0, 0.0, 1.0, 0.0, 1.0, 0.0, 0.0, 0.0, 1.0, 0.0, 1.0, 0.0, 1.0, 0.0, 1.0, 0.0, 0.0, 0.0, 0.0, 0.0, 0.0, 0.0, 0.0, 0.0, 1.0, 0.0, 1.0, 0.0, 1.0, 0.0, 1.0, 1.0, 0.0, 0.0, 0.0, 0.0, 0.0, 1.0, 0.0, 0.0, 0.0, 0.0, 0.0, 0.0, 0.0, 0.0, 0.0, 0.0, 0.0, 0.0, 0.0, 0.0, 0.0, 0.0, 0.0, 0.0, 1.0, 0.0, 1.0, 0.0, 1.0, 0.0, 1.0, 0.0, 1.0, 0.0, 0.0, 0.0, 0.0, 0.0, 1.0, 0.0, 0.0, 0.0, 0.0, 0.0, 0.0, 0.0, 0.0, 0.0, 1.0, 0.0, 1.0, 0.0, 1.0, 0.0, 1.0, 0.0, 1.0, 0.0, 1.0, 0.0, 1.0, 0.0, 1.0, 0.0, 0.0, 0.0, 0.0, 0.0, 0.0, 0.0, 0.0, 0.0, 0.0, 0.0, 0.0, 0.0, 0.0, 0.0, 0.0, 0.0, 1.0, 0.0, 1.0, 0.0, 1.0, 0.0, 1.0, 0.0, 1.0, 0.0, 1.0, 0.0, 1.0, 0.0, 1.0, 0.0, 1.0, 0.0, 1.0, 0.0, 1.0, 0.0, 1.0, 0.0, 0.0, 0.0, 0.0, 0.0, 0.0, 0.0, 0.0, 0.0, 1.0, 0.0, 1.0, 0.0, 1.0, 0.0, 1.0, 0.0, 1.0, 0.0, 1.0, 0.0, 1.0, 0.0, 1.0, 0.0, 1.0, 0.0, 1.0, 0.0, 1.0, 0.0, 1.0, 0.0, 0.0, 0.0, 0.0, 0.0, 0.0, 0.0, 0.0, 0.0, 1.0, 0.0, 1.0, 0.0, 1.0, 0.0, 1.0, 0.0, 1.0, 0.0, 1.0, 0.0, 1.0, 0.0, 1.0, 0.0, 0.0, 0.0, 0.0, 0.0, 0.0, 0.0, 0.0, 0.0, 1.0, 0.0, 1.0, 0.0, 1.0, 0.0, 1.0, 0.0, 1.0, 0.0, 1.0, 0.0, 1.0, 0.0, 1.0, 1.0, 1.0, 1.0, 0.0, 1.0, 0.0, 1.0, 1.0, 0.0, 0.0, 0.0, 1.0, 0.0, 1.0, 0.0, 0.0, 0.0, 1.0, 0.0, 1.0, 0.0, 1.0, 0.0, 1.0, 0.0, 1.0, 0.0, 1.0, 0.0, 1.0, 0.0, 1.0, 0.0, 0.0, 0.0, 0.0, 0.0, 0.0, 0.0, 0.0, 0.0, 1.0, 0.0, 1.0, 0.0, 1.0, 0.0, 1.0, 0.0, 1.0, 0.0, 1.0, 0.0, 1.0, 0.0, 1.0, 1.0, 0.0, 0.0, 0.0, 0.0, 0.0, 1.0, 0.0, 0.0, 0.0, 0.0, 0.0, 0.0, 0.0, 0.0, 0.0, 0.0, 1.0, 0.0, 1.0, 0.0, 1.0, 0.0, 1.0, 0.0, 1.0, 1.0, 1.0, 1.0, 1.0, 0.0, 1.0, 0.0, 0.0, 0.0, 0.0, 0.0, 0.0, 0.0, 0.0, 0.0, 1.0, 0.0, 1.0, 0.0, 1.0, 0.0, 1.0, 0.0, 1.0, 0.0, 1.0, 0.0, 1.0, 0.0, 1.0, 0.0, 0.0, 0.0, 1.0, 0.0, 1.0, 0.0, 0.0, 0.0, 0.0, 0.0, 0.0, 0.0, 0.0, 0.0, 0.0, 0.0, 1.0, 0.0, 1.0, 0.0, 1.0, 0.0, 1.0, 0.0, 0.0, 0.0, 0.0, 0.0, 0.0, 0.0, 0.0, 0.0, 1.0, 0.0, 1.0, 0.0, 1.0, 0.0, 1.0, 0.0, 0.0, 0.0, 0.0, 0.0, 0.0, 0.0, 0.0, 0.0, 1.0, 0.0, 1.0, 0.0, 1.0, 0.0, 1.0, 0.0, 1.0, 0.0, 1.0, 0.0, 1.0, 0.0, 1.0, 0.0, 1.0, 0.0, 1.0, 0.0, 1.0, 0.0, 1.0, 0.0, 0.0, 0.0, 0.0, 0.0, 0.0, 0.0, 0.0, 0.0, 1.0, 0.0, 1.0, 0.0, 1.0, 0.0, 1.0, 0.0, 1.0, 0.0, 1.0, 0.0, 1.0, 0.0, 1.0, 0.0, 0.0, 0.0, 1.0, 0.0, 1.0, 0.0, 0.0, 0.0, 1.0, 0.0, 1.0, 0.0, 1.0, 0.0, 1.0, 0.0, 1.0, 0.0, 1.0, 0.0, 1.0, 0.0, 1.0, 0.0, 1.0, 0.0, 1.0, 0.0, 1.0, 0.0, 1.0, 0.0, 1.0, 0.0, 1.0, 0.0, 1.0, 0.0, 1.0, 0.0, 0.0, 0.0, 0.0, 0.0, 0.0, 0.0, 0.0, 0.0, 1.0, 0.0, 1.0, 0.0, 1.0, 0.0, 1.0, 0.0, 1.0, 0.0, 1.0, 0.0, 1.0, 0.0, 1.0, 0.0, 0.0, 0.0, 0.0, 0.0, 0.0, 0.0, 0.0, 0.0, 1.0, 0.0, 1.0, 0.0, 1.0, 0.0, 1.0, 0.0, 1.0, 0.0, 1.0, 0.0, 1.0, 0.0, 1.0, 0.0, 1.0, 0.0, 1.0, 0.0, 1.0, 0.0, 1.0, 0.0, 1.0, 0.0, 1.0, 0.0, 1.0, 0.0, 1.0, 0.0, 0.0, 0.0, 0.0, 0.0, 0.0, 0.0, 0.0, 0.0, 1.0, 0.0, 1.0, 0.0, 1.0, 0.0, 1.0, 0.0, 1.0, 0.0, 1.0, 0.0, 1.0, 0.0, 1.0, 0.0, 1.0, 0.0, 1.0, 0.0, 1.0, 0.0, 1.0, 0.0, 0.0, 0.0, 0.0, 0.0, 0.0, 0.0, 0.0, 0.0, 1.0, 0.0, 1.0, 0.0, 1.0, 0.0, 1.0, 0.0, 1.0, 0.0, 1.0, 0.0, 1.0, 0.0, 1.0, 0.0, 0.0, 0.0, 0.0, 0.0, 0.0, 0.0, 0.0, 0.0, 1.0, 0.0, 1.0, 0.0, 1.0, 0.0, 1.0, 0.0, 1.0, 0.0, 1.0, 0.0, 1.0, 0.0, 1.0, 0.0, 0.0, 0.0, 0.0, 0.0, 0.0, 0.0, 0.0, 0.0, 1.0, 0.0, 0.0, 0.0, 0.0, 0.0, 1.0, 0.0, 1.0, 0.0, 1.0, 0.0, 1.0, 0.0, 1.0, 0.0, 1.0, 0.0, 1.0, 0.0, 1.0, 0.0, 1.0, 0.0, 0.0, 0.0, 1.0, 0.0, 1.0, 0.0, 0.0, 0.0, 1.0, 0.0, 1.0, 0.0, 1.0, 0.0, 1.0, 0.0, 0.0, 0.0, 0.0, 0.0, 0.0, 0.0, 0.0, 0.0, 1.0, 0.0, 1.0, 0.0, 1.0, 0.0, 1.0, 0.0, 1.0, 0.0, 1.0, 0.0, 1.0, 0.0, 1.0, 0.0, 1.0, 0.0, 1.0, 0.0, 1.0, 0.0, 1.0, 0.0, 1.0, 0.0, 1.0, 0.0, 1.0, 0.0, 1.0, 0.0, 0.0, 0.0, 0.0, 0.0, 0.0, 0.0, 0.0, 0.0, 1.0, 0.0, 1.0, 0.0, 1.0, 0.0, 1.0, 0.0, 1.0, 0.0, 1.0, 0.0, 1.0, 0.0, 1.0, 0.0, 1.0, 0.0, 1.0, 0.0, 1.0, 0.0, 1.0, 0.0, 0.0, 0.0, 0.0, 0.0, 0.0, 0.0, 0.0, 0.0, 1.0, 0.0, 1.0, 0.0, 1.0, 0.0, 1.0, 0.0, 1.0, 0.0, 1.0, 0.0, 1.0, 0.0, 1.0, 0.0, 0.0, 0.0, 0.0, 0.0, 0.0, 0.0, 0.0, 0.0, 1.0, 0.0, 0.0, 0.0, 0.0, 0.0, 1.0, 0.0, 1.0, 0.0, 1.0, 0.0, 1.0, 0.0, 1.0, 0.0, 0.0, 0.0, 0.0, 0.0, 0.0, 0.0, 0.0, 0.0, 0.0, 0.0, 0.0, 0.0, 0.0, 0.0, 0.0, 0.0, 1.0, 0.0, 1.0, 0.0, 1.0, 0.0, 1.0, 0.0, 1.0, 0.0, 1.0, 0.0, 1.0, 0.0, 1.0, 0.0, 0.0, 0.0, 0.0, 0.0, 0.0, 0.0, 0.0, 0.0, 1.0, 0.0, 1.0, 0.0, 1.0, 0.0, 1.0, 0.0, 0.0, 0.0, 1.0, 0.0, 1.0, 0.0, 0.0, 0.0, 0.0, 0.0, 0.0, 0.0, 0.0, 0.0, 0.0, 0.0, 1.0, 0.0, 1.0, 0.0, 1.0, 0.0, 1.0, 0.0, 0.0, 0.0, 0.0, 0.0, 0.0, 0.0, 0.0, 0.0, 0.0, 0.0, 0.0, 0.0, 0.0, 0.0, 0.0, 0.0, 1.0, 0.0, 1.0, 0.0, 1.0, 0.0, 1.0, 0.0, 1.0, 0.0, 1.0, 0.0, 1.0, 0.0, 1.0, 0.0, 0.0, 0.0, 0.0, 0.0, 0.0, 0.0, 0.0, 0.0, 1.0, 0.0, 1.0, 0.0, 1.0, 0.0, 1.0, 0.0, 1.0, 0.0, 1.0, 0.0, 1.0, 0.0, 1.0, 0.0, 0.0, 0.0, 1.0, 0.0, 1.0, 0.0, 0.0, 0.0, 1.0, 0.0, 1.0, 0.0, 1.0, 0.0, 1.0, 0.0, 1.0, 0.0, 1.0, 0.0, 1.0, 0.0, 1.0, 0.0, 0.0, 0.0, 0.0, 0.0, 0.0, 0.0, 0.0, 0.0, 1.0, 0.0, 1.0, 0.0, 1.0, 0.0, 1.0, 0.0, 1.0, 0.0, 1.0, 0.0, 1.0, 0.0, 1.0, 1.0, 1.0, 1.0, 0.0, 1.0, 0.0, 1.0, 1.0, 0.0, 0.0, 0.0, 0.0, 0.0, 0.0, 0.0, 0.0, 0.0, 1.0, 0.0, 1.0, 0.0, 1.0, 0.0, 1.0, 0.0, 1.0, 0.0, 1.0, 0.0, 1.0, 0.0, 1.0, 0.0, 1.0, 0.0, 1.0, 0.0, 1.0, 0.0, 1.0, 0.0, 0.0, 0.0, 0.0, 0.0, 0.0, 0.0, 0.0, 0.0, 1.0, 0.0, 1.0, 0.0, 1.0, 0.0, 1.0, 0.0, 1.0, 0.0, 1.0, 0.0, 1.0, 0.0, 1.0, 0.0, 1.0, 0.0, 1.0, 0.0, 1.0, 0.0, 1.0, 0.0, 0.0, 0.0, 0.0, 0.0, 0.0, 0.0, 0.0, 0.0, 1.0, 0.0, 1.0, 0.0, 1.0, 0.0, 1.0, 0.0, 1.0, 0.0, 1.0, 0.0, 1.0, 0.0, 1.0, 0.0, 1.0, 0.0, 1.0, 0.0, 1.0, 0.0, 1.0, 0.0, 0.0, 0.0, 0.0, 0.0, 0.0, 0.0, 0.0, 0.0, 1.0, 0.0, 1.0, 0.0, 1.0, 0.0, 1.0, 0.0, 1.0, 0.0, 1.0, 0.0, 1.0, 0.0, 1.0, 0.0, 1.0, 0.0, 1.0, 0.0, 1.0, 0.0, 1.0, 0.0, 0.0, 0.0, 0.0, 0.0, 0.0, 0.0, 0.0, 0.0, 1.0, 0.0, 0.0, 0.0, 0.0, 0.0, 1.0, 0.0, 1.0, 0.0, 1.0, 0.0, 1.0, 0.0, 1.0, 0.0, 1.0, 0.0, 1.0, 0.0, 1.0, 0.0, 1.0, 0.0, 1.0, 0.0, 1.0, 0.0, 1.0, 0.0, 1.0, 0.0, 0.0, 0.0, 1.0, 0.0, 1.0, 0.0, 0.0, 0.0, 1.0, 0.0, 1.0, 0.0, 1.0, 0.0, 1.0, 0.0, 1.0, 0.0, 1.0, 0.0, 1.0, 0.0, 1.0, 0.0, 0.0, 0.0, 0.0, 0.0, 0.0, 0.0, 0.0, 0.0, 1.0, 0.0, 1.0, 0.0, 1.0, 0.0, 1.0, 0.0, 1.0, 0.0, 1.0, 0.0, 1.0, 0.0, 1.0, 0.0, 1.0, 0.0, 1.0, 0.0, 1.0, 0.0, 1.0, 0.0, 0.0, 0.0, 0.0, 0.0, 0.0, 0.0, 0.0, 0.0, 1.0, 0.0, 1.0, 0.0, 1.0, 0.0, 1.0, 0.0, 1.0, 0.0, 1.0, 0.0, 1.0, 0.0, 1.0, 0.0, 1.0, 0.0, 1.0, 0.0, 1.0, 0.0, 1.0, 0.0, 0.0, 0.0, 0.0, 0.0, 0.0, 0.0, 0.0, 0.0, 1.0, 0.0, 1.0, 0.0, 1.0, 0.0, 1.0, 0.0, 1.0, 0.0, 1.0, 0.0, 1.0, 0.0, 1.0, 0.0, 1.0, 0.0, 1.0, 0.0, 1.0, 0.0, 1.0, 0.0, 0.0, 0.0, 0.0, 0.0, 0.0, 0.0, 0.0, 0.0, 1.0, 0.0, 0.0, 0.0, 0.0, 0.0, 1.0, 0.0, 1.0, 0.0, 1.0, 0.0, 1.0, 0.0, 1.0, 0.0, 1.0, 0.0, 1.0, 0.0, 1.0, 0.0, 1.0, 0.0, 0.0, 0.0, 0.0, 0.0, 0.0, 0.0, 0.0, 0.0, 0.0, 0.0, 0.0, 0.0, 0.0, 0.0, 0.0, 0.0, 1.0, 0.0, 1.0, 0.0, 1.0, 0.0, 1.0, 0.0, 1.0, 0.0, 1.0, 0.0, 1.0, 0.0, 1.0, 0.0, 0.0, 0.0, 0.0, 0.0, 0.0, 0.0, 0.0, 0.0, 0.0, 0.0, 0.0, 0.0, 0.0, 0.0, 0.0, 0.0, 1.0, 0.0, 1.0, 0.0, 1.0, 0.0, 1.0, 0.0, 1.0, 0.0, 1.0, 0.0, 1.0, 0.0, 1.0, 0.0, 1.0, 0.0, 0.0, 0.0, 0.0, 0.0, 1.0, 0.0, 1.0, 0.0, 1.0, 0.0, 1.0, 0.0, 1.0, 0.0, 0.0, 0.0, 0.0, 0.0, 0.0, 0.0, 0.0, 0.0, 1.0, 0.0, 1.0, 0.0, 1.0, 0.0, 1.0, 0.0, 1.0, 0.0, 1.0, 0.0, 1.0, 0.0, 1.0, 0.0, 0.0, 0.0, 0.0, 0.0, 0.0, 0.0, 0.0, 0.0, 0.0, 0.0, 0.0, 0.0, 0.0, 0.0, 0.0, 0.0, 1.0, 0.0, 1.0, 0.0, 1.0, 0.0, 1.0, 0.0, 1.0, 0.0, 1.0, 0.0, 1.0, 0.0, 1.0, 0.0, 1.0, 0.0, 1.0, 0.0, 1.0, 0.0, 1.0, 0.0, 0.0, 0.0, 0.0, 0.0, 0.0, 0.0, 0.0, 0.0, 1.0, 0.0, 1.0, 0.0, 1.0, 0.0, 1.0, 0.0, 1.0, 0.0, 1.0, 0.0, 1.0, 0.0, 1.0, 0.0, 1.0, 0.0, 1.0, 0.0, 1.0, 0.0, 1.0, 0.0, 0.0, 0.0, 0.0, 0.0, 0.0, 0.0, 0.0, 0.0, 1.0, 0.0, 1.0, 0.0, 1.0, 0.0, 1.0, 0.0, 1.0, 0.0, 1.0, 0.0, 1.0, 0.0, 1.0, 0.0, 1.0, 0.0, 1.0, 0.0, 1.0, 0.0, 1.0, 0.0, 0.0, 0.0, 0.0, 0.0, 0.0, 0.0, 0.0, 0.0, 1.0, 0.0, 1.0, 0.0, 1.0, 0.0, 1.0, 0.0, 1.0, 0.0, 1.0, 0.0, 1.0, 0.0, 1.0, 0.0, 0.0, 0.0, 1.0, 0.0, 1.0, 0.0, 0.0, 0.0, 1.0, 0.0, 1.0, 0.0, 1.0, 0.0, 1.0, 0.0, 1.0, 0.0, 1.0, 0.0, 1.0, 0.0, 1.0, 0.0, 0.0, 0.0, 0.0, 0.0, 0.0, 0.0, 0.0, 0.0, 1.0, 0.0, 1.0, 0.0, 1.0, 0.0, 1.0, 1.0, 0.0, 0.0, 0.0, 0.0, 0.0, 1.0, 0.0, 0.0, 0.0, 0.0, 0.0, 0.0, 0.0, 0.0, 0.0, 0.0, 1.0, 0.0, 1.0, 0.0, 1.0, 0.0, 1.0, 0.0, 1.0, 1.0, 1.0, 1.0, 1.0, 0.0, 1.0])
me_plane.update()

# ---- objects
ob_plane = bpy.data.objects.new('Plane', me_plane)
ob_empty = bpy.data.objects.new('Empty', None)

# ---- transforms, parenting, visibility, modifiers, constraints
ob_plane.location = (-0.1654, -1.475, 0.0)
ob_plane.scale = (0.09035, 0.09035, -12.87)
ob_empty.location = (0.0, 0.0, 0.0)
ob_empty.empty_display_type = 'IMAGE'
ob_empty.empty_display_size = 5.0

# ---- collection membership
col_collection.objects.link(ob_plane)
col_collection.objects.link(ob_empty)

# ---- scene / render settings (as saved in the file)
scene.frame_start = 1; scene.frame_end = 250; scene.frame_set(1)
scene.render.engine = 'BLENDER_EEVEE_NEXT'
bpy.context.view_layer.update()

# ---- added for rendering (the .blend has no active camera and no usable light): camera, sun
cam_auto = bpy.data.cameras.new('AutoCamera')
cam_auto.lens = 50.0
cam_auto.sensor_width = 36.0
cam_auto.clip_end = 1000.0
ob_auto_camera = bpy.data.objects.new('AutoCamera', cam_auto)
scene.collection.objects.link(ob_auto_camera)
ob_auto_camera.location = (2.18755, -3.93055, 2.33799)
ob_auto_camera.rotation_euler = (1.09748, -7.21219e-08, 0.694738)
scene.camera = ob_auto_camera
light_auto_sun = bpy.data.lights.new('AutoSun', 'SUN')
light_auto_sun.energy = 3.0
light_auto_sun.angle = 0.0523599
ob_auto_sun = bpy.data.objects.new('AutoSun', light_auto_sun)
scene.collection.objects.link(ob_auto_sun)
ob_auto_sun.rotation_euler = (0.872665, 0.174533, 0.523599)
bpy.context.view_layer.update()
